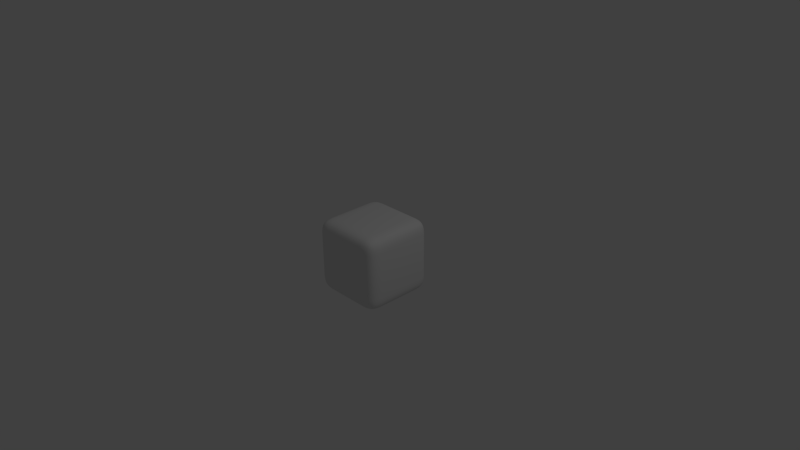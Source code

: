 # Source: RoundedCube.blend  (saved by Blender 2.72.0; exported with 4.5.12 LTS)
import bpy
from mathutils import Matrix  # noqa: F401  (used for matrix-valued properties, if any)

bpy.ops.wm.read_factory_settings(use_empty=True)
scene = bpy.context.scene
scene.name = 'Scene'

# ---- collections
col_collection_1 = bpy.data.collections.new('Collection 1'); scene.collection.children.link(col_collection_1)

# ---- materials (node trees are filled in below, after node groups)
mat_material = bpy.data.materials.new('Material')
mat_material.alpha_threshold = 0.0
mat_material.use_transparent_shadow = False
mat_material.roughness = 0.5
mat_material.line_color = (0.0, 0.0, 0.0, 1.0)

# ---- material node trees

# ---- world
world_world = bpy.data.worlds.new('World'); scene.world = world_world
world_world.color = (0.05088, 0.05088, 0.05088)
world_world.use_sun_shadow = False
world_world.sun_shadow_jitter_overblur = 0.0
world_world.cycles.sampling_method = 'MANUAL'
world_world.cycles.sample_map_resolution = 256

# ---- cameras
cam_camera = bpy.data.cameras.new('Camera')
cam_camera.clip_end = 100.0
cam_camera.lens = 35.0
cam_camera.sensor_width = 32.0
cam_camera.sensor_height = 18.0
cam_camera.ortho_scale = 7.314
cam_camera.dof.focus_distance = 0.0
cam_camera.dof.aperture_fstop = 128.0

# ---- lights
light_lamp = bpy.data.lights.new('Lamp', 'POINT')
light_lamp.transmission_factor = 0.0
light_lamp.cutoff_distance = 30.0
light_lamp.energy = 100.0
light_lamp.shadow_buffer_clip_start = 1.001
light_lamp.shadow_soft_size = 0.1
light_lamp.shadow_maximum_resolution = 0.006
light_lamp.use_absolute_resolution = True
light_lamp.cycles.use_multiple_importance_sampling = False

# ---- meshes
me_cube = bpy.data.meshes.new('Cube')
me_cube.from_pydata([(0.5, 0.5, -0.5), (0.5, -0.5, -0.5), (-0.5, -0.5, -0.5), (-0.5, 0.5, -0.5), (0.5, 0.5, 0.5), (0.5, -0.5, 0.5), (-0.5, -0.5, 0.5), (-0.5, 0.5, 0.5)], [], [(0, 1, 2, 3), (4, 7, 6, 5), (0, 4, 5, 1), (1, 5, 6, 2), (2, 6, 7, 3), (4, 0, 3, 7)])
me_cube.polygons.foreach_set('use_smooth', [True] * 6)
me_cube.materials.append(mat_material)
me_cube.use_remesh_preserve_volume = False
me_cube.use_remesh_preserve_attributes = False
me_cube.use_mirror_vertex_groups = False
me_cube.update()

# ---- objects
ob_roundedcube = bpy.data.objects.new('RoundedCube', me_cube)
ob_lamp = bpy.data.objects.new('Lamp', light_lamp)
ob_camera = bpy.data.objects.new('Camera', cam_camera)

# ---- transforms, parenting, visibility, modifiers, constraints
ob_roundedcube.location = (0.0, 0.0, 0.0)
ob_roundedcube.lock_rotations_4d = False
ob_roundedcube.empty_display_type = 'ARROWS'
ob_roundedcube.lineart.crease_threshold = 0.0
_m = ob_roundedcube.modifiers.new('Subsurf', 'SUBSURF')
_m.uv_smooth = 'PRESERVE_CORNERS'
_m.quality = 2
_m.subdivision_type = 'SIMPLE'
_m.levels = 3
_m.show_only_control_edges = False
_m = ob_roundedcube.modifiers.new('Subsurf.001', 'SUBSURF')
_m.uv_smooth = 'PRESERVE_CORNERS'
_m.quality = 2
_m.show_only_control_edges = False
_m.use_creases = False
_m = ob_roundedcube.modifiers.new('Decimate', 'DECIMATE')
_m.decimate_type = 'DISSOLVE'
_m.angle_limit = 0.01745
ob_lamp.location = (4.076, 1.005, 5.904)
ob_lamp.rotation_euler = (0.6503, 0.05522, 1.866)
ob_lamp.lock_rotations_4d = False
ob_lamp.empty_display_type = 'ARROWS'
ob_lamp.color = (0.0, 0.0, 0.0, 0.0)
ob_lamp.lineart.crease_threshold = 0.0
ob_camera.location = (7.481, -6.508, 5.344)
ob_camera.rotation_euler = (1.109, 0.01082, 0.8149)
ob_camera.lock_rotations_4d = False
ob_camera.empty_display_type = 'ARROWS'
ob_camera.color = (0.0, 0.0, 0.0, 0.0)
ob_camera.display_type = 'WIRE'
ob_camera.lineart.crease_threshold = 0.0

# ---- collection membership
col_collection_1.objects.link(ob_roundedcube)
col_collection_1.objects.link(ob_lamp)
col_collection_1.objects.link(ob_camera)

# ---- scene / render settings (as saved in the file)
scene.camera = ob_camera
scene.frame_start = 1; scene.frame_end = 250; scene.frame_set(1)
scene.render.engine = 'BLENDER_EEVEE_NEXT'
scene.render.resolution_percentage = 50
scene.render.dither_intensity = 0.0
scene.cycles.use_denoising = False
scene.cycles.samples = 10
scene.cycles.sampling_pattern = 'TABULATED_SOBOL'
scene.cycles.light_sampling_threshold = 0.0
scene.cycles.use_adaptive_sampling = False
scene.cycles.use_light_tree = False
scene.cycles.blur_glossy = 0.0
scene.cycles.pixel_filter_type = 'GAUSSIAN'
scene.cycles.sample_clamp_indirect = 0.0
scene.view_settings.view_transform = 'Standard'
bpy.context.view_layer.update()
